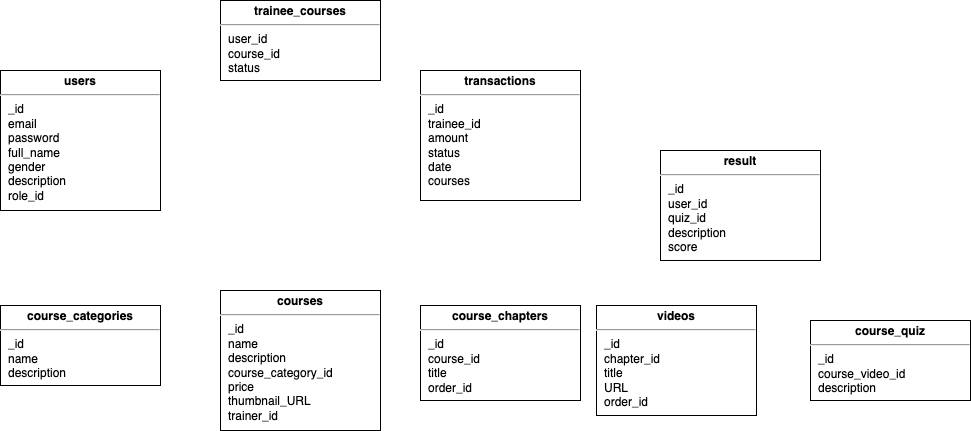

The diagram above was exported from draw.io. Its source (the exported page's mxGraphModel, read from the mxfile embedded in the PNG):
<mxGraphModel dx="961" dy="618" grid="1" gridSize="10" guides="1" tooltips="1" connect="1" arrows="1" fold="1" page="1" pageScale="1" pageWidth="827" pageHeight="1169" math="0" shadow="0">
  <root>
    <mxCell id="WIyWlLk6GJQsqaUBKTNV-0" />
    <mxCell id="WIyWlLk6GJQsqaUBKTNV-1" parent="WIyWlLk6GJQsqaUBKTNV-0" />
    <mxCell id="RLoOnk5x-VQQ5Z1cFDL3-3" value="&lt;p style=&quot;margin: 4px 0px 0px ; text-align: center&quot;&gt;&lt;b&gt;course_categories&lt;/b&gt;&lt;/p&gt;&lt;hr&gt;&lt;p style=&quot;margin: 0px ; margin-left: 8px&quot;&gt;_id&lt;/p&gt;&lt;p style=&quot;margin: 0px ; margin-left: 8px&quot;&gt;name&lt;/p&gt;&lt;p style=&quot;margin: 0px ; margin-left: 8px&quot;&gt;description&lt;/p&gt;&lt;p style=&quot;margin: 0px ; margin-left: 8px&quot;&gt;&lt;br&gt;&lt;/p&gt;&lt;p style=&quot;margin: 0px ; margin-left: 8px&quot;&gt;&lt;br&gt;&lt;/p&gt;&lt;p style=&quot;margin: 0px ; margin-left: 8px&quot;&gt;&lt;br&gt;&lt;/p&gt;" style="verticalAlign=top;align=left;overflow=fill;fontSize=12;fontFamily=Helvetica;html=1;" parent="WIyWlLk6GJQsqaUBKTNV-1" vertex="1">
      <mxGeometry x="20" y="455" width="160" height="80" as="geometry" />
    </mxCell>
    <mxCell id="RLoOnk5x-VQQ5Z1cFDL3-4" value="&lt;p style=&quot;margin: 4px 0px 0px ; text-align: center&quot;&gt;&lt;b&gt;courses&lt;/b&gt;&lt;/p&gt;&lt;hr&gt;&lt;p style=&quot;margin: 0px ; margin-left: 8px&quot;&gt;_id&lt;/p&gt;&lt;p style=&quot;margin: 0px ; margin-left: 8px&quot;&gt;name&lt;/p&gt;&lt;p style=&quot;margin: 0px ; margin-left: 8px&quot;&gt;description&lt;/p&gt;&lt;p style=&quot;margin: 0px ; margin-left: 8px&quot;&gt;&lt;span&gt;course_category_id&lt;/span&gt;&lt;/p&gt;&lt;p style=&quot;margin: 0px ; margin-left: 8px&quot;&gt;&lt;span&gt;price&lt;/span&gt;&lt;/p&gt;&lt;p style=&quot;margin: 0px ; margin-left: 8px&quot;&gt;&lt;span&gt;thumbnail_URL&lt;/span&gt;&lt;/p&gt;&lt;p style=&quot;margin: 0px ; margin-left: 8px&quot;&gt;trainer_id&lt;/p&gt;" style="verticalAlign=top;align=left;overflow=fill;fontSize=12;fontFamily=Helvetica;html=1;" parent="WIyWlLk6GJQsqaUBKTNV-1" vertex="1">
      <mxGeometry x="240" y="440" width="160" height="140" as="geometry" />
    </mxCell>
    <mxCell id="RLoOnk5x-VQQ5Z1cFDL3-5" value="&lt;p style=&quot;margin: 4px 0px 0px ; text-align: center&quot;&gt;&lt;b&gt;videos&lt;/b&gt;&lt;/p&gt;&lt;hr&gt;&lt;p style=&quot;margin: 0px ; margin-left: 8px&quot;&gt;_id&lt;/p&gt;&lt;p style=&quot;margin: 0px ; margin-left: 8px&quot;&gt;chapter_id&lt;/p&gt;&lt;p style=&quot;margin: 0px ; margin-left: 8px&quot;&gt;title&lt;/p&gt;&lt;p style=&quot;margin: 0px ; margin-left: 8px&quot;&gt;&lt;span&gt;URL&lt;/span&gt;&lt;br&gt;&lt;/p&gt;&lt;p style=&quot;margin: 0px ; margin-left: 8px&quot;&gt;&lt;span&gt;order_id&lt;/span&gt;&lt;/p&gt;&lt;p style=&quot;margin: 0px ; margin-left: 8px&quot;&gt;&lt;br&gt;&lt;/p&gt;" style="verticalAlign=top;align=left;overflow=fill;fontSize=12;fontFamily=Helvetica;html=1;" parent="WIyWlLk6GJQsqaUBKTNV-1" vertex="1">
      <mxGeometry x="616" y="455" width="160" height="110" as="geometry" />
    </mxCell>
    <mxCell id="RLoOnk5x-VQQ5Z1cFDL3-6" value="&lt;p style=&quot;margin: 4px 0px 0px ; text-align: center&quot;&gt;&lt;b&gt;course_quiz&lt;/b&gt;&lt;/p&gt;&lt;hr&gt;&lt;p style=&quot;margin: 0px ; margin-left: 8px&quot;&gt;_id&lt;/p&gt;&lt;p style=&quot;margin: 0px ; margin-left: 8px&quot;&gt;course_video_id&lt;/p&gt;&lt;p style=&quot;margin: 0px ; margin-left: 8px&quot;&gt;description&lt;/p&gt;&lt;p style=&quot;margin: 0px ; margin-left: 8px&quot;&gt;&lt;br&gt;&lt;/p&gt;&lt;p style=&quot;margin: 0px ; margin-left: 8px&quot;&gt;&lt;br&gt;&lt;/p&gt;" style="verticalAlign=top;align=left;overflow=fill;fontSize=12;fontFamily=Helvetica;html=1;" parent="WIyWlLk6GJQsqaUBKTNV-1" vertex="1">
      <mxGeometry x="830" y="470" width="160" height="80" as="geometry" />
    </mxCell>
    <mxCell id="RLoOnk5x-VQQ5Z1cFDL3-7" value="&lt;p style=&quot;margin: 4px 0px 0px ; text-align: center&quot;&gt;&lt;b&gt;result&lt;/b&gt;&lt;/p&gt;&lt;hr&gt;&lt;p style=&quot;margin: 0px ; margin-left: 8px&quot;&gt;_id&lt;/p&gt;&lt;p style=&quot;margin: 0px ; margin-left: 8px&quot;&gt;user_id&lt;/p&gt;&lt;p style=&quot;margin: 0px ; margin-left: 8px&quot;&gt;quiz_id&lt;/p&gt;&lt;p style=&quot;margin: 0px ; margin-left: 8px&quot;&gt;&lt;span&gt;description&lt;/span&gt;&lt;/p&gt;&lt;p style=&quot;margin: 0px ; margin-left: 8px&quot;&gt;&lt;span&gt;score&lt;/span&gt;&lt;/p&gt;&lt;p style=&quot;margin: 0px ; margin-left: 8px&quot;&gt;&lt;br&gt;&lt;/p&gt;" style="verticalAlign=top;align=left;overflow=fill;fontSize=12;fontFamily=Helvetica;html=1;" parent="WIyWlLk6GJQsqaUBKTNV-1" vertex="1">
      <mxGeometry x="680" y="300" width="160" height="110" as="geometry" />
    </mxCell>
    <mxCell id="RLoOnk5x-VQQ5Z1cFDL3-8" value="&lt;p style=&quot;margin: 4px 0px 0px ; text-align: center&quot;&gt;&lt;b&gt;trainee_courses&lt;/b&gt;&lt;/p&gt;&lt;hr&gt;&lt;p style=&quot;margin: 0px ; margin-left: 8px&quot;&gt;user_id&lt;/p&gt;&lt;p style=&quot;margin: 0px ; margin-left: 8px&quot;&gt;course_id&lt;/p&gt;&lt;p style=&quot;margin: 0px ; margin-left: 8px&quot;&gt;status&lt;/p&gt;&lt;p style=&quot;margin: 0px ; margin-left: 8px&quot;&gt;&lt;br&gt;&lt;/p&gt;" style="verticalAlign=top;align=left;overflow=fill;fontSize=12;fontFamily=Helvetica;html=1;" parent="WIyWlLk6GJQsqaUBKTNV-1" vertex="1">
      <mxGeometry x="240" y="150" width="160" height="80" as="geometry" />
    </mxCell>
    <mxCell id="RLoOnk5x-VQQ5Z1cFDL3-9" value="&lt;p style=&quot;margin: 4px 0px 0px ; text-align: center&quot;&gt;&lt;b&gt;users&lt;/b&gt;&lt;/p&gt;&lt;hr&gt;&lt;p style=&quot;margin: 0px ; margin-left: 8px&quot;&gt;_id&lt;/p&gt;&lt;p style=&quot;margin: 0px ; margin-left: 8px&quot;&gt;email&lt;/p&gt;&lt;p style=&quot;margin: 0px ; margin-left: 8px&quot;&gt;password&lt;/p&gt;&lt;p style=&quot;margin: 0px ; margin-left: 8px&quot;&gt;&lt;span&gt;full_name&lt;/span&gt;&lt;/p&gt;&lt;p style=&quot;margin: 0px ; margin-left: 8px&quot;&gt;&lt;span&gt;gender&lt;/span&gt;&lt;/p&gt;&lt;p style=&quot;margin: 0px ; margin-left: 8px&quot;&gt;&lt;span&gt;description&lt;/span&gt;&lt;/p&gt;&lt;p style=&quot;margin: 0px ; margin-left: 8px&quot;&gt;&lt;span&gt;role_id&lt;/span&gt;&lt;/p&gt;&lt;p style=&quot;margin: 0px ; margin-left: 8px&quot;&gt;&lt;span&gt;&lt;br&gt;&lt;/span&gt;&lt;/p&gt;" style="verticalAlign=top;align=left;overflow=fill;fontSize=12;fontFamily=Helvetica;html=1;" parent="WIyWlLk6GJQsqaUBKTNV-1" vertex="1">
      <mxGeometry x="20" y="220" width="160" height="140" as="geometry" />
    </mxCell>
    <mxCell id="RLoOnk5x-VQQ5Z1cFDL3-12" value="&lt;p style=&quot;margin: 4px 0px 0px ; text-align: center&quot;&gt;&lt;b&gt;transactions&lt;/b&gt;&lt;/p&gt;&lt;hr&gt;&lt;p style=&quot;margin: 0px ; margin-left: 8px&quot;&gt;_id&lt;/p&gt;&lt;p style=&quot;margin: 0px ; margin-left: 8px&quot;&gt;trainee_id&lt;/p&gt;&lt;p style=&quot;margin: 0px ; margin-left: 8px&quot;&gt;amount&lt;/p&gt;&lt;p style=&quot;margin: 0px ; margin-left: 8px&quot;&gt;status&lt;/p&gt;&lt;p style=&quot;margin: 0px ; margin-left: 8px&quot;&gt;date&lt;/p&gt;&lt;p style=&quot;margin: 0px ; margin-left: 8px&quot;&gt;courses&lt;/p&gt;&lt;p style=&quot;margin: 0px ; margin-left: 8px&quot;&gt;&lt;br&gt;&lt;/p&gt;&lt;p style=&quot;margin: 0px ; margin-left: 8px&quot;&gt;&lt;br&gt;&lt;/p&gt;" style="verticalAlign=top;align=left;overflow=fill;fontSize=12;fontFamily=Helvetica;html=1;" parent="WIyWlLk6GJQsqaUBKTNV-1" vertex="1">
      <mxGeometry x="440" y="220" width="160" height="130" as="geometry" />
    </mxCell>
    <mxCell id="3t5cyJY2ZzLTBpvzq-kd-0" value="&lt;p style=&quot;margin: 4px 0px 0px ; text-align: center&quot;&gt;&lt;b&gt;course_chapters&lt;/b&gt;&lt;/p&gt;&lt;hr&gt;&lt;p style=&quot;margin: 0px ; margin-left: 8px&quot;&gt;_id&lt;/p&gt;&lt;p style=&quot;margin: 0px ; margin-left: 8px&quot;&gt;course_id&lt;/p&gt;&lt;p style=&quot;margin: 0px ; margin-left: 8px&quot;&gt;title&lt;/p&gt;&lt;p style=&quot;margin: 0px ; margin-left: 8px&quot;&gt;&lt;span&gt;order_id&lt;/span&gt;&lt;/p&gt;&lt;p style=&quot;margin: 0px ; margin-left: 8px&quot;&gt;&lt;br&gt;&lt;/p&gt;" style="verticalAlign=top;align=left;overflow=fill;fontSize=12;fontFamily=Helvetica;html=1;" vertex="1" parent="WIyWlLk6GJQsqaUBKTNV-1">
      <mxGeometry x="440" y="455" width="160" height="95" as="geometry" />
    </mxCell>
  </root>
</mxGraphModel>